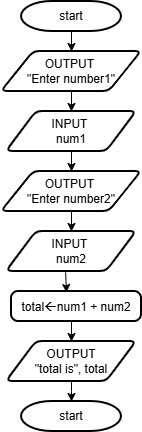

The diagram above was exported from draw.io. Its source (the exported page's mxGraphModel, read from the mxfile embedded in the PNG):
<mxGraphModel dx="1172" dy="622" grid="0" gridSize="10" guides="1" tooltips="1" connect="1" arrows="1" fold="1" page="1" pageScale="1" pageWidth="827" pageHeight="1169" math="0" shadow="0">
  <root>
    <mxCell id="0" />
    <mxCell id="1" parent="0" />
    <mxCell id="DPZ208whrp46eRPP8jwl-1" parent="1" style="strokeWidth=2;html=1;shape=mxgraph.flowchart.terminator;whiteSpace=wrap;" value="start" vertex="1">
      <mxGeometry height="30" width="100" x="310" y="50" as="geometry" />
    </mxCell>
    <mxCell id="DPZ208whrp46eRPP8jwl-2" parent="1" style="shape=parallelogram;html=1;strokeWidth=2;perimeter=parallelogramPerimeter;whiteSpace=wrap;rounded=1;arcSize=12;size=0.23;" value="OUTPUT&amp;nbsp;&lt;div&gt;&quot;Enter number1&quot;&lt;/div&gt;" vertex="1">
      <mxGeometry height="40" width="140" x="290" y="100" as="geometry" />
    </mxCell>
    <mxCell id="DPZ208whrp46eRPP8jwl-3" edge="1" parent="1" source="DPZ208whrp46eRPP8jwl-1" style="endArrow=classic;html=1;rounded=0;exitX=0.5;exitY=1;exitDx=0;exitDy=0;exitPerimeter=0;entryX=0.5;entryY=0;entryDx=0;entryDy=0;" target="DPZ208whrp46eRPP8jwl-2" value="">
      <mxGeometry height="50" relative="1" width="50" as="geometry">
        <mxPoint x="390" y="400" as="sourcePoint" />
        <mxPoint x="440" y="350" as="targetPoint" />
      </mxGeometry>
    </mxCell>
    <mxCell id="DPZ208whrp46eRPP8jwl-4" parent="1" style="shape=parallelogram;html=1;strokeWidth=2;perimeter=parallelogramPerimeter;whiteSpace=wrap;rounded=1;arcSize=12;size=0.23;" value="INPUT&amp;nbsp;&lt;div&gt;num1&lt;/div&gt;" vertex="1">
      <mxGeometry height="40" width="130" x="295" y="160" as="geometry" />
    </mxCell>
    <mxCell id="DPZ208whrp46eRPP8jwl-5" edge="1" parent="1" source="DPZ208whrp46eRPP8jwl-2" style="endArrow=classic;html=1;rounded=0;exitX=0.5;exitY=1;exitDx=0;exitDy=0;" target="DPZ208whrp46eRPP8jwl-4" value="">
      <mxGeometry height="50" relative="1" width="50" as="geometry">
        <mxPoint x="400" y="170" as="sourcePoint" />
        <mxPoint x="400" y="190" as="targetPoint" />
      </mxGeometry>
    </mxCell>
    <mxCell id="DPZ208whrp46eRPP8jwl-6" parent="1" style="shape=parallelogram;html=1;strokeWidth=2;perimeter=parallelogramPerimeter;whiteSpace=wrap;rounded=1;arcSize=12;size=0.23;" value="OUTPUT&amp;nbsp;&lt;div&gt;&quot;Enter number2&quot;&lt;/div&gt;" vertex="1">
      <mxGeometry height="40" width="140" x="290" y="220" as="geometry" />
    </mxCell>
    <mxCell id="DPZ208whrp46eRPP8jwl-7" edge="1" parent="1" style="endArrow=classic;html=1;rounded=0;exitX=0.5;exitY=1;exitDx=0;exitDy=0;exitPerimeter=0;entryX=0.5;entryY=0;entryDx=0;entryDy=0;" target="DPZ208whrp46eRPP8jwl-6" value="">
      <mxGeometry height="50" relative="1" width="50" as="geometry">
        <mxPoint x="360" y="200" as="sourcePoint" />
        <mxPoint x="440" y="470" as="targetPoint" />
      </mxGeometry>
    </mxCell>
    <mxCell id="DPZ208whrp46eRPP8jwl-8" parent="1" style="shape=parallelogram;html=1;strokeWidth=2;perimeter=parallelogramPerimeter;whiteSpace=wrap;rounded=1;arcSize=12;size=0.23;" value="INPUT&amp;nbsp;&lt;div&gt;num2&lt;/div&gt;" vertex="1">
      <mxGeometry height="40" width="130" x="295" y="280" as="geometry" />
    </mxCell>
    <mxCell id="DPZ208whrp46eRPP8jwl-9" edge="1" parent="1" source="DPZ208whrp46eRPP8jwl-6" style="endArrow=classic;html=1;rounded=0;exitX=0.5;exitY=1;exitDx=0;exitDy=0;" target="DPZ208whrp46eRPP8jwl-8" value="">
      <mxGeometry height="50" relative="1" width="50" as="geometry">
        <mxPoint x="400" y="290" as="sourcePoint" />
        <mxPoint x="400" y="310" as="targetPoint" />
      </mxGeometry>
    </mxCell>
    <mxCell id="DPZ208whrp46eRPP8jwl-10" parent="1" style="rounded=1;whiteSpace=wrap;html=1;absoluteArcSize=1;arcSize=14;strokeWidth=2;" value="total&lt;span style=&quot;font-family: Wingdings;&quot;&gt;&lt;font style=&quot;font-size: 13px;&quot;&gt;ß&lt;/font&gt;&lt;/span&gt;num1 + num2" vertex="1">
      <mxGeometry height="30" width="130" x="300" y="340" as="geometry" />
    </mxCell>
    <mxCell id="DPZ208whrp46eRPP8jwl-11" edge="1" parent="1" source="DPZ208whrp46eRPP8jwl-8" style="endArrow=classic;html=1;rounded=0;entryX=0.423;entryY=0.033;entryDx=0;entryDy=0;entryPerimeter=0;exitX=0.455;exitY=1.021;exitDx=0;exitDy=0;exitPerimeter=0;" target="DPZ208whrp46eRPP8jwl-10" value="">
      <mxGeometry height="50" relative="1" width="50" as="geometry">
        <mxPoint x="354" y="316" as="sourcePoint" />
        <mxPoint x="350" y="310" as="targetPoint" />
      </mxGeometry>
    </mxCell>
    <mxCell id="DPZ208whrp46eRPP8jwl-12" parent="1" style="shape=parallelogram;html=1;strokeWidth=2;perimeter=parallelogramPerimeter;whiteSpace=wrap;rounded=1;arcSize=12;size=0.23;" value="&lt;div&gt;OUTPUT&lt;/div&gt;&lt;div&gt;&quot;total is&quot;, total&lt;/div&gt;" vertex="1">
      <mxGeometry height="40" width="130" x="295" y="390" as="geometry" />
    </mxCell>
    <mxCell id="DPZ208whrp46eRPP8jwl-13" edge="1" parent="1" style="endArrow=classic;html=1;rounded=0;entryX=0.5;entryY=0;entryDx=0;entryDy=0;" target="DPZ208whrp46eRPP8jwl-12" value="">
      <mxGeometry height="50" relative="1" width="50" as="geometry">
        <mxPoint x="360" y="370" as="sourcePoint" />
        <mxPoint x="440" y="330" as="targetPoint" />
      </mxGeometry>
    </mxCell>
    <mxCell id="DPZ208whrp46eRPP8jwl-15" parent="1" style="strokeWidth=2;html=1;shape=mxgraph.flowchart.terminator;whiteSpace=wrap;" value="start" vertex="1">
      <mxGeometry height="30" width="100" x="310" y="450" as="geometry" />
    </mxCell>
    <mxCell id="DPZ208whrp46eRPP8jwl-17" edge="1" parent="1" source="DPZ208whrp46eRPP8jwl-12" style="endArrow=classic;html=1;rounded=0;entryX=0.5;entryY=0;entryDx=0;entryDy=0;exitX=0.5;exitY=1;exitDx=0;exitDy=0;entryPerimeter=0;" target="DPZ208whrp46eRPP8jwl-15" value="">
      <mxGeometry height="50" relative="1" width="50" as="geometry">
        <Array as="points">
          <mxPoint x="360" y="440" />
        </Array>
        <mxPoint x="470" y="450" as="sourcePoint" />
        <mxPoint x="470" y="470" as="targetPoint" />
      </mxGeometry>
    </mxCell>
  </root>
</mxGraphModel>